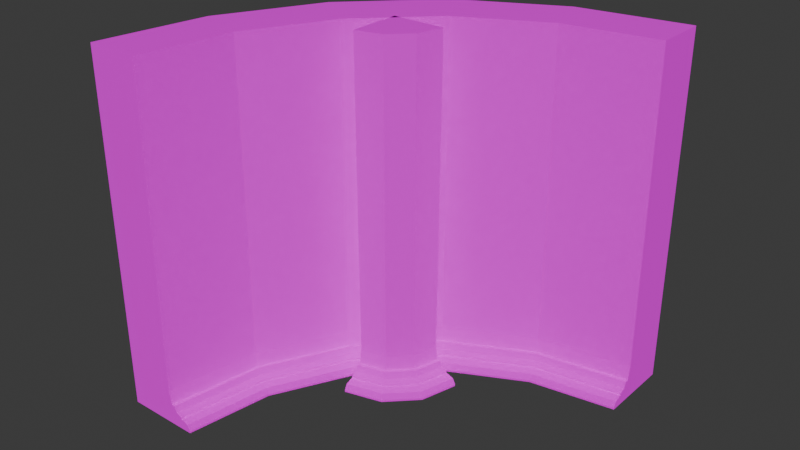 # Source: uv_mapped_concave_and_convex_walls.blend  (saved by Blender 4.0.36; exported with 4.5.12 LTS)
import bpy
from mathutils import Matrix  # noqa: F401  (used for matrix-valued properties, if any)

bpy.ops.wm.read_factory_settings(use_empty=True)
scene = bpy.context.scene
scene.name = 'Scene'

# ---- collections
col_collection = bpy.data.collections.new('Collection'); scene.collection.children.link(col_collection)

# ---- images (referenced by path relative to the original .blend; pixels are not part of the script)
import os
ASSET_DIR = os.environ.get("B2B_ASSET_DIR", "")  # directory of the original .blend (textures are referenced by path, not embedded)
HERE = os.path.dirname(os.path.abspath(__file__))  # packed textures are extracted next to this script under _unpacked/

def load_image(name, relpath, width, height, colorspace="sRGB"):
    """Load a texture the original file referenced (path relative to the .blend, or extracted next to this script)."""
    p = next((c for c in (os.path.join(HERE, relpath), os.path.join(ASSET_DIR, relpath)) if relpath and os.path.exists(c)), "")
    if p:
        img = bpy.data.images.load(p, check_existing=True)
        img.name = name
    else:  # same state as the original file: an image datablock whose file is absent (Cycles renders it pink)
        img = bpy.data.images.new(name, width, height)
        img.source = "FILE"
        img.filepath = "//" + (relpath or name)
    img.colorspace_settings.name = colorspace
    return img
img_floor_and_wall_standardsurface1_basecolor_png = load_image('floor and wall_standardSurface1_BaseColor.png', 'floor and wall_standardSurface1_BaseColor.png', 1024, 1024, 'sRGB')
img_floor_and_wall_standardsurface1_metallic_png = load_image('floor and wall_standardSurface1_Metallic.png', 'floor and wall_standardSurface1_Metallic.png', 1024, 1024, 'sRGB')
img_floor_and_wall_standardsurface1_roughness_png = load_image('floor and wall_standardSurface1_Roughness.png', 'floor and wall_standardSurface1_Roughness.png', 1024, 1024, 'sRGB')

# ---- materials (node trees are filled in below, after node groups)
mat_wall = bpy.data.materials.new('Wall')
mat_wall.use_transparent_shadow = False

# ---- material node trees
mat_wall.use_nodes = True; mat_wall.node_tree.nodes.clear()
_N = mat_wall.node_tree.nodes; _L = mat_wall.node_tree.links
n0 = _N.new('ShaderNodeBsdfPrincipled'); n0.name = 'Principled BSDF'; n0.location = (10, 300)
n0.inputs[3].default_value = 1.45
n1 = _N.new('ShaderNodeOutputMaterial'); n1.name = 'Material Output'; n1.location = (300, 300)
n2 = _N.new('ShaderNodeTexImage'); n2.name = 'Image Texture'; n2.location = (-280, 280)
n2.image = img_floor_and_wall_standardsurface1_basecolor_png
n3 = _N.new('ShaderNodeTexImage'); n3.name = 'Image Texture.001'; n3.location = (-280, 280)
n3.image = img_floor_and_wall_standardsurface1_metallic_png
n4 = _N.new('ShaderNodeTexImage'); n4.name = 'Image Texture.002'; n4.location = (-280, 260)
n4.image = img_floor_and_wall_standardsurface1_roughness_png
_L.new(n0.outputs[0], n1.inputs[0])
_L.new(n2.outputs[0], n0.inputs[0])
_L.new(n3.outputs[1], n0.inputs[1])
_L.new(n4.outputs[1], n0.inputs[2])
n1.is_active_output = True

# ---- world
world_world = bpy.data.worlds.new('World'); scene.world = world_world
world_world.use_nodes = True; world_world.node_tree.nodes.clear()
_N = world_world.node_tree.nodes; _L = world_world.node_tree.links
n0 = _N.new('ShaderNodeOutputWorld'); n0.name = 'World Output'; n0.location = (300, 300)
n1 = _N.new('ShaderNodeBackground'); n1.name = 'Background'; n1.location = (10, 300)
n1.inputs[0].default_value = (0.05088, 0.05088, 0.05088, 1.0)
_L.new(n1.outputs[0], n0.inputs[0])
n0.is_active_output = True
world_world.color = (0.05088, 0.05088, 0.05088)
world_world.use_sun_shadow = False
world_world.sun_shadow_jitter_overblur = 0.0

# ---- meshes
me_cube_001 = bpy.data.meshes.new('Cube.001')
me_cube_001.from_pydata([(0.07743, -0.0733, 0.9564), (-0.07262, -0.0733, 0.9564), (0.07743, -0.0733, -0.04364), (-0.07262, -0.0733, -0.04364), (0.07743, -0.0733, 0.01569), (-0.07262, -0.0733, 0.01569), (0.09348, -0.0733, -0.04364), (0.08631, -0.0733, 0.01569), (0.07743, -0.0733, -0.002661), (-0.07262, -0.0733, -0.002661), (0.09351, -0.0733, -0.001588), (0.1099, -0.0733, -0.04364), (0.1099, -0.0733, -0.008298), (0.07743, -0.0733, -0.008672), (0.0935, -0.0733, -0.008672), (-0.07262, -0.0733, -0.008672), (0.1099, -0.0733, -0.01453), (0.14, -0.0733, -0.04364), (0.1161, -0.0733, -0.01466), (0.1325, -0.0733, -0.02189), (0.14, -0.0733, -0.03818), (-0.07262, -0.0733, 0.05622), (0.07069, -0.0733, 0.05622), (0.05727, 0.00208, 0.9564), (-0.07267, -0.07294, 0.9564), (0.05727, 0.00208, -0.04364), (-0.07267, -0.07294, -0.04364), (0.05727, 0.00208, 0.01569), (-0.07267, -0.07294, 0.01569), (0.07117, 0.01011, -0.04364), (0.06496, 0.006521, 0.01569), (-0.07324, 0.07752, -0.04364), (-0.07267, -0.07294, -0.002661), (0.0712, 0.01012, -0.001588), (0.08539, 0.01832, -0.04364), (0.08539, 0.01832, -0.008298), (-0.07324, -0.07252, 0.9564), (-0.07324, 0.07752, 0.9564), (-0.07267, -0.07294, -0.008672), (0.08539, 0.01832, -0.01453), (0.1115, 0.03339, -0.04364), (0.09073, 0.0214, -0.01466), (0.105, 0.02962, -0.02189), (0.1115, 0.03338, -0.03818), (-0.07267, -0.07294, 0.05622), (0.05144, -0.001287, 0.05622), (0.002126, 0.05729, 0.9564), (-0.0729, -0.07266, 0.9564), (0.002126, 0.05729, -0.04364), (-0.0729, -0.07266, -0.04364), (0.002126, 0.05729, 0.01569), (-0.0729, -0.07266, 0.01569), (0.01015, 0.07119, -0.04364), (0.006567, 0.06498, 0.01569), (-0.0729, -0.07266, -0.002661), (0.01017, 0.07122, -0.001588), (0.01836, 0.08541, -0.04364), (0.01836, 0.08541, -0.008298), (-0.0729, -0.07266, -0.008672), (0.01836, 0.08541, -0.01453), (0.03344, 0.1115, -0.04364), (0.02144, 0.09074, -0.01466), (0.02967, 0.105, -0.02189), (0.03342, 0.1115, -0.03818), (-0.0729, -0.07266, 0.05622), (-0.001242, 0.05145, 0.05622), (-0.07324, -0.07252, -0.04364), (-0.07324, 0.07752, 0.01569), (-0.07324, -0.07252, 0.01569), (-0.07324, 0.09358, -0.04364), (-0.07324, 0.08641, 0.01569), (-0.07324, 0.07752, -0.002661), (-0.07324, -0.07252, -0.002661), (-0.07324, 0.09361, -0.001588), (-0.07324, 0.11, -0.04364), (-0.07324, 0.11, -0.008298), (-0.07324, 0.07752, -0.008672), (-0.07324, 0.09359, -0.008672), (-0.07324, -0.07252, -0.008672), (-0.07324, 0.11, -0.01453), (-0.07324, 0.1401, -0.04364), (-0.07324, 0.1162, -0.01466), (-0.07324, 0.1326, -0.02189), (-0.07324, 0.1401, -0.03818), (-0.07324, -0.07252, 0.05622), (-0.07324, 0.07079, 0.05622)], [], [(15, 13, 2, 3), (21, 22, 4, 5), (8, 4, 7, 10), (13, 8, 10, 14), (5, 4, 8, 9), (14, 10, 12, 16), (6, 14, 16, 11), (2, 13, 14, 6), (9, 8, 13, 15), (11, 16, 18, 19, 20, 17), (1, 0, 22, 21), (26, 25, 48, 49), (30, 27, 50, 53), (44, 28, 51, 64), (23, 24, 47, 46), (40, 43, 63, 60), (39, 35, 57, 59), (42, 41, 61, 62), (38, 26, 49, 58), (28, 32, 54, 51), (43, 42, 62, 63), (33, 30, 53, 55), (21, 5, 28, 44), (7, 4, 27, 30), (3, 2, 25, 26), (12, 10, 33, 35), (22, 0, 23, 45), (2, 6, 29, 25), (6, 11, 34, 29), (18, 16, 39, 41), (1, 21, 44, 24), (9, 15, 38, 32), (11, 17, 40, 34), (4, 22, 45, 27), (10, 7, 30, 33), (20, 19, 42, 43), (5, 9, 32, 28), (15, 3, 26, 38), (19, 18, 41, 42), (16, 12, 35, 39), (17, 20, 43, 40), (0, 1, 24, 23), (46, 47, 36, 37), (60, 63, 83, 80), (59, 57, 75, 79), (62, 61, 81, 82), (58, 49, 66, 78), (51, 54, 72, 68), (63, 62, 82, 83), (55, 53, 70, 73), (50, 65, 85, 67), (56, 60, 80, 74), (54, 58, 78, 72), (35, 33, 55, 57), (45, 23, 46, 65), (25, 29, 52, 48), (29, 34, 56, 52), (41, 39, 59, 61), (24, 44, 64, 47), (32, 38, 58, 54), (34, 40, 60, 56), (27, 45, 65, 50), (78, 66, 31, 76), (84, 68, 67, 85), (71, 73, 70, 67), (76, 77, 73, 71), (68, 72, 71, 67), (77, 79, 75, 73), (69, 74, 79, 77), (31, 69, 77, 76), (72, 78, 76, 71), (74, 80, 83, 82, 81, 79), (36, 84, 85, 37), (64, 51, 68, 84), (53, 50, 67, 70), (49, 48, 31, 66), (57, 55, 73, 75), (65, 46, 37, 85), (48, 52, 69, 31), (52, 56, 74, 69), (61, 59, 79, 81), (47, 64, 84, 36)])
_k = {(0, 1): 1.0, (2, 3): 1.0, (23, 24): 1.0, (25, 26): 1.0, (46, 47): 1.0, (48, 49): 1.0, (36, 37): 1.0, (31, 66): 1.0}
me_cube_001.attributes.new('crease_edge', 'FLOAT', 'EDGE').data.foreach_set('value', [_k.get((min(e.vertices), max(e.vertices)), 0.0) for e in me_cube_001.edges])
_uv = me_cube_001.uv_layers.new(name='UVMap')
_uv.uv.foreach_set('vector', [0.954, 0.965, 0.9569, 0.965, 0.9569, 1.0, 0.954, 1.0, 0.954, 0.9001, 0.9568, 0.9001, 0.9569, 0.9407, 0.954, 0.9407, 0.9569, 0.959, 0.9569, 0.9407, 0.9571, 0.9407, 0.9572, 0.958, 0.9569, 0.965, 0.9569, 0.959, 0.9572, 0.958, 0.9572, 0.965, 0.954, 0.9407, 0.9569, 0.9407, 0.9569, 0.959, 0.954, 0.959, 0.9572, 0.965, 0.9572, 0.958, 0.9575, 0.9647, 0.9575, 0.9709, 0.9572, 1.0, 0.9572, 0.965, 0.9575, 0.9709, 0.9575, 1.0, 0.9569, 1.0, 0.9569, 0.965, 0.9572, 0.965, 0.9572, 1.0, 0.954, 0.959, 0.9569, 0.959, 0.9569, 0.965, 0.954, 0.965, 0.9575, 1.0, 0.9575, 0.9709, 0.9577, 0.971, 0.958, 0.9783, 0.9581, 0.9945, 0.9581, 1.0, 0.954, 0.0, 0.9569, 0.0, 0.9568, 0.9001, 0.954, 0.9001, 0.9621, 0.579, 0.9647, 0.654, 0.9636, 0.7092, 0.9621, 0.5793, 0.9637, 0.07156, 0.9639, 0.07385, 0.9639, 0.1519, 0.9637, 0.1542, 0.9581, 0.9001, 0.9581, 0.9407, 0.9581, 0.9407, 0.9581, 0.9001, 0.9647, 0.3663, 0.9672, 0.2932, 0.9672, 0.2935, 0.9658, 0.4218, 0.9621, 0.3656, 0.9622, 0.3655, 0.9622, 0.4706, 0.9621, 0.4708, 0.9635, 0.0641, 0.9636, 0.06387, 0.9636, 0.1542, 0.9635, 0.1544, 0.9621, 0.09227, 0.9625, 0.09652, 0.9625, 0.1946, 0.9621, 0.1988, 0.9581, 0.965, 0.9581, 1.0, 0.9581, 1.0, 0.9581, 0.965, 0.9581, 0.9407, 0.9581, 0.959, 0.9581, 0.959, 0.9581, 0.9407, 0.9622, 0.3655, 0.9626, 0.3689, 0.9626, 0.4704, 0.9622, 0.4706, 0.9638, 0.3492, 0.9642, 0.3525, 0.9642, 0.4312, 0.9638, 0.4315, 0.9581, 0.9001, 0.9581, 0.9407, 0.9581, 0.9407, 0.9581, 0.9001, 0.9645, 0.0, 0.9646, 0.006278, 0.9639, 0.07385, 0.9637, 0.07156, 0.9621, 0.5786, 0.9651, 0.5786, 0.9647, 0.654, 0.9621, 0.579, 0.9636, 0.2911, 0.9638, 0.3027, 0.963, 0.3775, 0.9627, 0.3732, 0.9583, 0.8939, 0.9582, 0.0, 0.9592, 0.00662, 0.9592, 0.9002, 0.9651, 0.5786, 0.9654, 0.5786, 0.9649, 0.662, 0.9647, 0.654, 0.9654, 0.5786, 0.9657, 0.5786, 0.9652, 0.6703, 0.9649, 0.662, 0.9634, 0.01163, 0.9635, 0.01598, 0.9626, 0.09812, 0.9625, 0.09652, 0.9581, 0.0, 0.9581, 0.9001, 0.9581, 0.9001, 0.9581, 0.0, 0.9581, 0.959, 0.9581, 0.965, 0.9581, 0.965, 0.9581, 0.959, 0.9657, 0.5786, 0.9663, 0.5786, 0.9657, 0.6853, 0.9652, 0.6703, 0.9582, 0.9345, 0.9583, 0.8939, 0.9592, 0.9002, 0.9592, 0.9411, 0.9639, 0.2911, 0.9643, 0.2968, 0.9642, 0.3525, 0.9638, 0.3492, 0.9624, 0.2911, 0.9627, 0.2972, 0.9626, 0.3689, 0.9622, 0.3655, 0.9581, 0.9407, 0.9581, 0.959, 0.9581, 0.959, 0.9581, 0.9407, 0.9581, 0.965, 0.9581, 1.0, 0.9581, 1.0, 0.9581, 0.965, 0.9632, 0.0, 0.9634, 0.01163, 0.9625, 0.09652, 0.9621, 0.09227, 0.9636, 0.0002284, 0.9637, 0.0, 0.9636, 0.06387, 0.9635, 0.0641, 0.9623, 0.2913, 0.9624, 0.2911, 0.9622, 0.3655, 0.9621, 0.3656, 0.9643, 0.2911, 0.9672, 0.2929, 0.9672, 0.2932, 0.9647, 0.3663, 0.9658, 0.4218, 0.9672, 0.2935, 0.9672, 0.2937, 0.9672, 0.4428, 0.9621, 0.4708, 0.9622, 0.4706, 0.9624, 0.5784, 0.9623, 0.5786, 0.9635, 0.1544, 0.9636, 0.1542, 0.9637, 0.2468, 0.9636, 0.247, 0.9621, 0.1988, 0.9625, 0.1946, 0.9634, 0.2794, 0.9632, 0.2911, 0.9582, 0.965, 0.9582, 1.0, 0.9581, 1.0, 0.9581, 0.965, 0.9582, 0.9407, 0.9582, 0.959, 0.9581, 0.959, 0.9581, 0.9407, 0.9622, 0.4706, 0.9626, 0.4704, 0.9627, 0.5744, 0.9624, 0.5784, 0.9638, 0.4315, 0.9642, 0.4312, 0.9643, 0.5118, 0.9639, 0.5158, 0.9606, 0.9439, 0.9606, 0.9028, 0.9621, 0.901, 0.9621, 0.942, 0.9639, 0.7373, 0.9642, 0.7635, 0.9621, 0.7921, 0.9621, 0.7619, 0.9582, 0.959, 0.9582, 0.965, 0.9581, 0.965, 0.9581, 0.959, 0.9627, 0.3732, 0.963, 0.3775, 0.963, 0.4638, 0.9627, 0.4681, 0.9592, 0.9002, 0.9592, 0.00662, 0.9606, 0.00936, 0.9606, 0.9028, 0.9647, 0.654, 0.9649, 0.662, 0.9638, 0.7231, 0.9636, 0.7092, 0.9649, 0.662, 0.9652, 0.6703, 0.9639, 0.7373, 0.9638, 0.7231, 0.9625, 0.09652, 0.9626, 0.09812, 0.9626, 0.193, 0.9625, 0.1946, 0.9581, 0.0, 0.9581, 0.9001, 0.9581, 0.9001, 0.9581, 0.0, 0.9581, 0.959, 0.9581, 0.965, 0.9581, 0.965, 0.9581, 0.959, 0.9652, 0.6703, 0.9657, 0.6853, 0.9642, 0.7635, 0.9639, 0.7373, 0.9592, 0.9411, 0.9592, 0.9002, 0.9606, 0.9028, 0.9606, 0.9439, 0.954, 0.965, 0.954, 1.0, 0.9511, 1.0, 0.9511, 0.965, 0.954, 0.9001, 0.954, 0.9407, 0.9511, 0.9407, 0.9512, 0.9001, 0.9511, 0.959, 0.9508, 0.958, 0.9509, 0.9407, 0.9511, 0.9407, 0.9511, 0.965, 0.9508, 0.965, 0.9508, 0.958, 0.9511, 0.959, 0.954, 0.9407, 0.954, 0.959, 0.9511, 0.959, 0.9511, 0.9407, 0.9508, 0.965, 0.9504, 0.9709, 0.9504, 0.9647, 0.9508, 0.958, 0.9508, 1.0, 0.9504, 1.0, 0.9504, 0.9709, 0.9508, 0.965, 0.9511, 1.0, 0.9508, 1.0, 0.9508, 0.965, 0.9511, 0.965, 0.954, 0.959, 0.954, 0.965, 0.9511, 0.965, 0.9511, 0.959, 0.9504, 1.0, 0.9498, 1.0, 0.9498, 0.9945, 0.95, 0.9783, 0.9503, 0.971, 0.9504, 0.9709, 0.954, 0.0, 0.954, 0.9001, 0.9512, 0.9001, 0.9511, 0.0, 0.9582, 0.9001, 0.9582, 0.9407, 0.9581, 0.9407, 0.9581, 0.9001, 0.9637, 0.1542, 0.9639, 0.1519, 0.9646, 0.2195, 0.9645, 0.2257, 0.9621, 0.5793, 0.9636, 0.7092, 0.9621, 0.7295, 0.9621, 0.5794, 0.9627, 0.4681, 0.963, 0.4638, 0.9638, 0.5386, 0.9636, 0.5502, 0.9606, 0.9028, 0.9606, 0.00936, 0.9621, 0.007487, 0.9621, 0.901, 0.9636, 0.7092, 0.9638, 0.7231, 0.9621, 0.7455, 0.9621, 0.7295, 0.9638, 0.7231, 0.9639, 0.7373, 0.9621, 0.7619, 0.9621, 0.7455, 0.9625, 0.1946, 0.9626, 0.193, 0.9635, 0.2751, 0.9634, 0.2794, 0.9582, 0.0, 0.9582, 0.9001, 0.9581, 0.9001, 0.9581, 0.0])
me_cube_001.materials.append(mat_wall)
me_cube_001.update()
me_cube_003 = bpy.data.meshes.new('Cube.003')
me_cube_003.from_pydata([(-0.3205, -0.5294, 0.9564), (-0.4706, -0.5294, 0.9564), (-0.3205, -0.5294, -0.04364), (-0.4706, -0.5294, -0.04364), (-0.3205, -0.5294, 0.01569), (-0.4706, -0.5294, 0.01569), (-0.3044, -0.5294, -0.04364), (-0.3116, -0.5294, 0.01569), (-0.3205, -0.5294, -0.002661), (-0.4706, -0.5294, -0.002661), (-0.3044, -0.5294, -0.001588), (-0.288, -0.5294, -0.04364), (-0.288, -0.5294, -0.008298), (-0.3205, -0.5294, -0.008672), (-0.3044, -0.5294, -0.008672), (-0.4706, -0.5294, -0.008672), (-0.288, -0.5294, -0.01453), (-0.2578, -0.5294, -0.04364), (-0.2818, -0.5294, -0.01466), (-0.2653, -0.5294, -0.02189), (-0.2578, -0.5294, -0.03818), (-0.4706, -0.5294, 0.05622), (-0.3272, -0.5294, 0.05622), (-0.2789, -0.2667, 0.9564), (-0.4217, -0.2203, 0.9564), (-0.2789, -0.2667, -0.04364), (-0.4217, -0.2203, -0.04364), (-0.2789, -0.2667, 0.01569), (-0.4217, -0.2203, 0.01569), (-0.2636, -0.2717, -0.04364), (-0.2704, -0.2695, 0.01569), (0.02985, 0.1582, -0.04364), (-0.4217, -0.2203, -0.002661), (-0.2636, -0.2717, -0.001588), (-0.248, -0.2768, -0.04364), (-0.248, -0.2768, -0.008298), (-0.05843, 0.2797, 0.9564), (0.02985, 0.1582, 0.9564), (-0.4217, -0.2203, -0.008672), (-0.248, -0.2768, -0.01453), (-0.2193, -0.2861, -0.04364), (-0.2421, -0.2787, -0.01466), (-0.2264, -0.2838, -0.02189), (-0.2193, -0.2861, -0.03818), (-0.4217, -0.2203, 0.05622), (-0.2853, -0.2647, 0.05622), (-0.1582, -0.02985, 0.9564), (-0.2797, 0.05843, 0.9564), (-0.1582, -0.02985, -0.04364), (-0.2797, 0.05843, -0.04364), (-0.1582, -0.02985, 0.01569), (-0.2797, 0.05843, 0.01569), (-0.1452, -0.03929, -0.04364), (-0.151, -0.03507, 0.01569), (0.2667, 0.2789, 0.9564), (-0.2797, 0.05843, -0.002661), (-0.1451, -0.03931, -0.001588), (-0.1319, -0.04895, -0.04364), (-0.1319, -0.04895, -0.008298), (0.2203, 0.4217, 0.9564), (0.2667, 0.2789, -0.04364), (-0.2797, 0.05843, -0.008672), (-0.1319, -0.04895, -0.01453), (-0.1074, -0.06669, -0.04364), (-0.1269, -0.05257, -0.01466), (-0.1136, -0.06225, -0.02189), (-0.1075, -0.06667, -0.03818), (-0.2797, 0.05843, 0.05622), (-0.1636, -0.02588, 0.05622), (-0.05843, 0.2797, -0.04364), (0.02985, 0.1582, 0.01569), (-0.05843, 0.2797, 0.01569), (0.03929, 0.1452, -0.04364), (0.03507, 0.151, 0.01569), (0.5294, 0.3205, -0.04364), (-0.05843, 0.2797, -0.002661), (0.03931, 0.1451, -0.001588), (0.04895, 0.1319, -0.04364), (0.04895, 0.1319, -0.008298), (0.5294, 0.4706, 0.9564), (0.5294, 0.3205, 0.9564), (-0.05843, 0.2797, -0.008672), (0.04895, 0.1319, -0.01453), (0.06669, 0.1074, -0.04364), (0.05257, 0.1269, -0.01466), (0.06226, 0.1136, -0.02189), (0.06667, 0.1075, -0.03818), (-0.05843, 0.2797, 0.05622), (0.02588, 0.1636, 0.05622), (0.2203, 0.4217, -0.04364), (0.2667, 0.2789, 0.01569), (0.2203, 0.4217, 0.01569), (0.2717, 0.2636, -0.04364), (0.2695, 0.2704, 0.01569), (0.2203, 0.4217, -0.002661), (0.2717, 0.2636, -0.001588), (0.2768, 0.248, -0.04364), (0.2768, 0.248, -0.008298), (0.2203, 0.4217, -0.008672), (0.2768, 0.248, -0.01453), (0.2861, 0.2193, -0.04364), (0.2787, 0.2421, -0.01466), (0.2838, 0.2264, -0.02189), (0.2861, 0.2193, -0.03818), (0.2203, 0.4217, 0.05622), (0.2647, 0.2853, 0.05622), (0.5294, 0.4706, -0.04364), (0.5294, 0.3205, 0.01569), (0.5294, 0.4706, 0.01569), (0.5294, 0.3044, -0.04364), (0.5294, 0.3116, 0.01569), (0.5294, 0.3205, -0.002661), (0.5294, 0.4706, -0.002661), (0.5294, 0.3044, -0.001588), (0.5294, 0.288, -0.04364), (0.5294, 0.288, -0.008298), (0.5294, 0.3205, -0.008672), (0.5294, 0.3044, -0.008672), (0.5294, 0.4706, -0.008672), (0.5294, 0.288, -0.01453), (0.5294, 0.2578, -0.04364), (0.5294, 0.2818, -0.01466), (0.5294, 0.2653, -0.02189), (0.5294, 0.2578, -0.03818), (0.5294, 0.4706, 0.05622), (0.5294, 0.3272, 0.05622)], [], [(15, 13, 2, 3), (21, 22, 4, 5), (8, 4, 7, 10), (13, 8, 10, 14), (5, 4, 8, 9), (14, 10, 12, 16), (6, 14, 16, 11), (2, 13, 14, 6), (9, 8, 13, 15), (11, 16, 18, 19, 20, 17), (1, 0, 22, 21), (29, 34, 57, 52), (25, 29, 52, 48), (45, 23, 46, 68), (35, 33, 56, 58), (26, 25, 48, 49), (30, 27, 50, 53), (44, 28, 51, 67), (23, 24, 47, 46), (40, 43, 66, 63), (39, 35, 58, 62), (42, 41, 64, 65), (2, 6, 29, 25), (6, 11, 34, 29), (18, 16, 39, 41), (1, 21, 44, 24), (9, 15, 38, 32), (11, 17, 40, 34), (4, 22, 45, 27), (10, 7, 30, 33), (20, 19, 42, 43), (5, 9, 32, 28), (15, 3, 26, 38), (19, 18, 41, 42), (16, 12, 35, 39), (17, 20, 43, 40), (0, 1, 24, 23), (21, 5, 28, 44), (7, 4, 27, 30), (3, 2, 25, 26), (12, 10, 33, 35), (22, 0, 23, 45), (49, 48, 31, 69), (53, 50, 70, 73), (67, 51, 71, 87), (46, 47, 36, 37), (63, 66, 86, 83), (62, 58, 78, 82), (65, 64, 84, 85), (61, 49, 69, 81), (51, 55, 75, 71), (66, 65, 85, 86), (56, 53, 73, 76), (41, 39, 62, 64), (24, 44, 67, 47), (32, 38, 61, 55), (34, 40, 63, 57), (27, 45, 68, 50), (33, 30, 53, 56), (43, 42, 65, 66), (28, 32, 55, 51), (38, 26, 49, 61), (71, 75, 94, 91), (86, 85, 102, 103), (76, 73, 93, 95), (70, 88, 105, 90), (77, 83, 100, 96), (75, 81, 98, 94), (36, 87, 104, 59), (84, 82, 99, 101), (72, 77, 96, 92), (31, 72, 92, 60), (88, 37, 54, 105), (58, 56, 76, 78), (68, 46, 37, 88), (48, 52, 72, 31), (52, 57, 77, 72), (64, 62, 82, 84), (47, 67, 87, 36), (55, 61, 81, 75), (57, 63, 83, 77), (50, 68, 88, 70), (92, 96, 114, 109), (60, 92, 109, 74), (105, 54, 80, 125), (97, 95, 113, 115), (89, 60, 74, 106), (93, 90, 107, 110), (104, 91, 108, 124), (54, 59, 79, 80), (100, 103, 123, 120), (99, 97, 115, 119), (102, 101, 121, 122), (81, 69, 89, 98), (85, 84, 101, 102), (82, 78, 97, 99), (83, 86, 103, 100), (37, 36, 59, 54), (87, 71, 91, 104), (73, 70, 90, 93), (69, 31, 60, 89), (78, 76, 95, 97), (118, 106, 74, 116), (124, 108, 107, 125), (111, 113, 110, 107), (116, 117, 113, 111), (108, 112, 111, 107), (117, 119, 115, 113), (109, 114, 119, 117), (74, 109, 117, 116), (112, 118, 116, 111), (114, 120, 123, 122, 121, 119), (79, 124, 125, 80), (101, 99, 119, 121), (59, 104, 124, 79), (94, 98, 118, 112), (96, 100, 120, 114), (90, 105, 125, 107), (95, 93, 110, 113), (103, 102, 122, 123), (91, 94, 112, 108), (98, 89, 106, 118)])
_k = {(0, 1): 1.0, (2, 3): 1.0, (23, 24): 1.0, (25, 26): 1.0, (46, 47): 1.0, (48, 49): 1.0, (36, 37): 1.0, (31, 69): 1.0, (54, 59): 1.0, (60, 89): 1.0, (79, 80): 1.0, (74, 106): 1.0}
me_cube_003.attributes.new('crease_edge', 'FLOAT', 'EDGE').data.foreach_set('value', [_k.get((min(e.vertices), max(e.vertices)), 0.0) for e in me_cube_003.edges])
_uv = me_cube_003.uv_layers.new(name='UVMap')
_uv.uv.foreach_set('vector', [0.9548, 0.9511, 0.955, 0.952, 0.955, 0.9669, 0.9548, 0.966, 0.9548, 0.9235, 0.955, 0.9243, 0.955, 0.9416, 0.9548, 0.9407, 0.955, 0.9495, 0.955, 0.9416, 0.955, 0.9417, 0.955, 0.9491, 0.955, 0.952, 0.955, 0.9495, 0.955, 0.9491, 0.955, 0.9521, 0.9548, 0.9407, 0.955, 0.9416, 0.955, 0.9495, 0.9548, 0.9486, 0.955, 0.9521, 0.955, 0.9491, 0.955, 0.952, 0.955, 0.9547, 0.955, 0.967, 0.955, 0.9521, 0.955, 0.9547, 0.955, 0.9671, 0.955, 0.9669, 0.955, 0.952, 0.955, 0.9521, 0.955, 0.967, 0.9548, 0.9486, 0.955, 0.9495, 0.955, 0.952, 0.9548, 0.9511, 0.955, 0.9671, 0.955, 0.9547, 0.955, 0.9548, 0.9551, 0.958, 0.9551, 0.965, 0.9551, 0.9673, 0.9548, 0.5397, 0.955, 0.5406, 0.955, 0.9243, 0.9548, 0.9235, 0.9539, 0.1407, 0.954, 0.1439, 0.9539, 0.2481, 0.9538, 0.247, 0.9539, 0.1376, 0.9539, 0.1407, 0.9538, 0.247, 0.9538, 0.2459, 0.4862, 0.3824, 0.9201, 0.3813, 0.9204, 0.2865, 0.4865, 0.2869, 0.9567, 0.4114, 0.9567, 0.4146, 0.9566, 0.3083, 0.9566, 0.3072, 0.9537, 0.1084, 0.9539, 0.1376, 0.9538, 0.2459, 0.9536, 0.2358, 0.9564, 0.4209, 0.9563, 0.4226, 0.9562, 0.3143, 0.9562, 0.3137, 0.05678, 0.4242, 0.03799, 0.4242, 0.03799, 0.3418, 0.05678, 0.3418, 0.9546, 0.4681, 0.9544, 0.4973, 0.9542, 0.3698, 0.9544, 0.3598, 0.9554, 0.6455, 0.9554, 0.6455, 0.9554, 0.7443, 0.9554, 0.7444, 0.9554, 0.6491, 0.9554, 0.6491, 0.9554, 0.7517, 0.9553, 0.7517, 0.9567, 0.907, 0.9567, 0.9102, 0.9566, 0.8068, 0.9566, 0.8057, 0.9542, 0.04548, 0.9542, 0.05035, 0.9539, 0.1407, 0.9539, 0.1376, 0.9542, 0.05035, 0.9542, 0.05533, 0.954, 0.1439, 0.9539, 0.1407, 0.9569, 0.9981, 0.9569, 1.0, 0.9567, 0.9114, 0.9567, 0.9102, 0.474, 0.477, 0.05678, 0.477, 0.05678, 0.4242, 0.474, 0.4242, 0.02948, 0.477, 0.0267, 0.477, 0.0267, 0.4242, 0.02948, 0.4242, 0.9542, 0.05533, 0.9542, 0.06447, 0.954, 0.1498, 0.954, 0.1439, 0.9229, 0.4755, 0.9396, 0.4777, 0.9396, 0.373, 0.9229, 0.3716, 0.9553, 0.5401, 0.9553, 0.5397, 0.9553, 0.6522, 0.9553, 0.6517, 0.9554, 0.5401, 0.9554, 0.5397, 0.9554, 0.6461, 0.9554, 0.6455, 0.03799, 0.477, 0.02948, 0.477, 0.02948, 0.4242, 0.03799, 0.4242, 0.0267, 0.477, 0.01049, 0.477, 0.01049, 0.4242, 0.0267, 0.4242, 0.9569, 0.9931, 0.9569, 0.9981, 0.9567, 0.9102, 0.9567, 0.907, 0.9553, 0.5397, 0.9554, 0.5397, 0.9554, 0.6491, 0.9554, 0.6491, 0.9554, 0.5402, 0.9554, 0.5401, 0.9554, 0.6455, 0.9554, 0.6455, 0.9548, 0.5602, 0.9546, 0.6057, 0.9544, 0.4973, 0.9546, 0.4681, 0.05678, 0.477, 0.03799, 0.477, 0.03799, 0.4242, 0.05678, 0.4242, 0.9566, 0.512, 0.9566, 0.5147, 0.9563, 0.4226, 0.9564, 0.4209, 0.954, 0.0, 0.9542, 0.04548, 0.9539, 0.1376, 0.9537, 0.1084, 0.9569, 0.5, 0.9569, 0.505, 0.9567, 0.4146, 0.9567, 0.4114, 0.4855, 0.4779, 0.9195, 0.4761, 0.9201, 0.3813, 0.4862, 0.3824, 0.9536, 0.2358, 0.9538, 0.2459, 0.9538, 0.3598, 0.9536, 0.3698, 0.9562, 0.3137, 0.9562, 0.3143, 0.9562, 0.2004, 0.9562, 0.201, 0.05678, 0.3418, 0.03799, 0.3418, 0.03799, 0.238, 0.05678, 0.238, 0.9544, 0.3598, 0.9542, 0.3698, 0.9542, 0.2358, 0.9544, 0.2459, 0.9553, 0.8306, 0.9552, 0.8305, 0.9552, 0.7458, 0.9552, 0.7458, 0.9552, 0.841, 0.9552, 0.841, 0.9552, 0.7529, 0.9552, 0.753, 0.9566, 0.8057, 0.9566, 0.8068, 0.9566, 0.6981, 0.9566, 0.6992, 0.0267, 0.3418, 0.01049, 0.3418, 0.01049, 0.238, 0.0267, 0.238, 0.03799, 0.3418, 0.02948, 0.3418, 0.02948, 0.238, 0.03799, 0.238, 0.9552, 0.8305, 0.9552, 0.8326, 0.9552, 0.747, 0.9552, 0.7458, 0.9552, 0.8477, 0.9552, 0.8497, 0.9552, 0.7591, 0.9552, 0.7579, 0.9567, 0.9102, 0.9567, 0.9114, 0.9566, 0.8072, 0.9566, 0.8068, 0.474, 0.4242, 0.05678, 0.4242, 0.05678, 0.3418, 0.474, 0.3418, 0.02948, 0.4242, 0.0267, 0.4242, 0.0267, 0.3418, 0.02948, 0.3418, 0.954, 0.1439, 0.954, 0.1498, 0.9539, 0.2501, 0.9539, 0.2481, 0.9229, 0.3852, 0.9396, 0.3865, 0.9396, 0.2855, 0.9229, 0.285, 0.9553, 0.6517, 0.9553, 0.6522, 0.9553, 0.7578, 0.9553, 0.7564, 0.9554, 0.6455, 0.9554, 0.6461, 0.9554, 0.7458, 0.9554, 0.7443, 0.03799, 0.4242, 0.02948, 0.4242, 0.02948, 0.3418, 0.03799, 0.3418, 0.0267, 0.4242, 0.01049, 0.4242, 0.01049, 0.3418, 0.0267, 0.3418, 0.03799, 0.238, 0.02948, 0.238, 0.02948, 0.123, 0.03799, 0.123, 0.9552, 0.7458, 0.9552, 0.747, 0.9552, 0.6461, 0.9552, 0.6458, 0.9552, 0.7579, 0.9552, 0.7591, 0.9552, 0.6523, 0.9552, 0.652, 0.9229, 0.1575, 0.9396, 0.1571, 0.9396, 0.06717, 0.9229, 0.06822, 0.9539, 0.3576, 0.9539, 0.3556, 0.954, 0.4559, 0.954, 0.4618, 0.02948, 0.238, 0.0267, 0.238, 0.0267, 0.123, 0.02948, 0.123, 0.474, 0.238, 0.05678, 0.238, 0.05678, 0.123, 0.474, 0.123, 0.9566, 0.6981, 0.9566, 0.6977, 0.9567, 0.5936, 0.9567, 0.5948, 0.9538, 0.3587, 0.9539, 0.3576, 0.954, 0.4618, 0.9539, 0.465, 0.9538, 0.3598, 0.9538, 0.3587, 0.9539, 0.465, 0.9539, 0.4681, 0.4865, 0.1914, 0.9204, 0.1918, 0.9201, 0.09702, 0.4862, 0.09589, 0.9566, 0.3072, 0.9566, 0.3083, 0.9566, 0.1966, 0.9566, 0.1977, 0.4865, 0.2869, 0.9204, 0.2865, 0.9204, 0.1918, 0.4865, 0.1914, 0.9538, 0.2459, 0.9538, 0.247, 0.9538, 0.3587, 0.9538, 0.3598, 0.9538, 0.247, 0.9539, 0.2481, 0.9539, 0.3576, 0.9538, 0.3587, 0.9566, 0.8068, 0.9566, 0.8072, 0.9566, 0.6977, 0.9566, 0.6981, 0.474, 0.3418, 0.05678, 0.3418, 0.05678, 0.238, 0.474, 0.238, 0.02948, 0.3418, 0.0267, 0.3418, 0.0267, 0.238, 0.02948, 0.238, 0.9539, 0.2481, 0.9539, 0.2501, 0.9539, 0.3556, 0.9539, 0.3576, 0.9229, 0.285, 0.9396, 0.2855, 0.9396, 0.1892, 0.9229, 0.1895, 0.9539, 0.465, 0.954, 0.4618, 0.9542, 0.5504, 0.9542, 0.5553, 0.9539, 0.4681, 0.9539, 0.465, 0.9542, 0.5553, 0.9542, 0.5602, 0.4862, 0.09589, 0.9201, 0.09702, 0.9195, 0.002263, 0.4855, 0.0003839, 0.9567, 0.09357, 0.9567, 0.09038, 0.9569, 0.0, 0.9569, 0.004968, 0.9537, 0.4973, 0.9539, 0.4681, 0.9542, 0.5602, 0.954, 0.6057, 0.9564, 0.09385, 0.9563, 0.09212, 0.9566, 0.0, 0.9566, 0.002693, 0.05678, 0.123, 0.03799, 0.123, 0.03799, 0.007935, 0.05678, 0.007935, 0.9546, 0.1376, 0.9544, 0.1084, 0.9546, 0.0, 0.9548, 0.04548, 0.9552, 0.6459, 0.9552, 0.6458, 0.9552, 0.5404, 0.9553, 0.5404, 0.9552, 0.6492, 0.9552, 0.6491, 0.9552, 0.5397, 0.9552, 0.5398, 0.9567, 0.598, 0.9567, 0.5948, 0.9569, 0.5068, 0.9569, 0.5118, 0.0267, 0.238, 0.01049, 0.238, 0.01049, 0.123, 0.0267, 0.123, 0.9566, 0.6992, 0.9566, 0.6981, 0.9567, 0.5948, 0.9567, 0.598, 0.9552, 0.753, 0.9552, 0.7529, 0.9552, 0.6491, 0.9552, 0.6492, 0.9552, 0.7458, 0.9552, 0.7458, 0.9552, 0.6458, 0.9552, 0.6459, 0.9544, 0.2459, 0.9542, 0.2358, 0.9544, 0.1084, 0.9546, 0.1376, 0.05678, 0.238, 0.03799, 0.238, 0.03799, 0.123, 0.05678, 0.123, 0.9562, 0.201, 0.9562, 0.2004, 0.9563, 0.09212, 0.9564, 0.09385, 0.9536, 0.3698, 0.9538, 0.3598, 0.9539, 0.4681, 0.9537, 0.4973, 0.9566, 0.1977, 0.9566, 0.1966, 0.9567, 0.09038, 0.9567, 0.09357, 0.9565, 0.9273, 0.9565, 0.9422, 0.9563, 0.9427, 0.9563, 0.9277, 0.9565, 0.8995, 0.9565, 0.9169, 0.9563, 0.9173, 0.9563, 0.8999, 0.9563, 0.9251, 0.9563, 0.9247, 0.9563, 0.9173, 0.9563, 0.9173, 0.9563, 0.9277, 0.9563, 0.9278, 0.9563, 0.9247, 0.9563, 0.9251, 0.9565, 0.9169, 0.9565, 0.9247, 0.9563, 0.9251, 0.9563, 0.9173, 0.9563, 0.9278, 0.9563, 0.9303, 0.9563, 0.9276, 0.9563, 0.9247, 0.9563, 0.9427, 0.9563, 0.9428, 0.9563, 0.9303, 0.9563, 0.9278, 0.9563, 0.9427, 0.9563, 0.9427, 0.9563, 0.9278, 0.9563, 0.9277, 0.9565, 0.9247, 0.9565, 0.9273, 0.9563, 0.9277, 0.9563, 0.9251, 0.9563, 0.9428, 0.9562, 0.9428, 0.9562, 0.9405, 0.9562, 0.9335, 0.9563, 0.9304, 0.9563, 0.9303, 0.9565, 0.5147, 0.9565, 0.8995, 0.9563, 0.8999, 0.9563, 0.5152, 0.9567, 0.5948, 0.9567, 0.5936, 0.9569, 0.505, 0.9569, 0.5068, 0.474, 0.123, 0.05678, 0.123, 0.05678, 0.007935, 0.474, 0.007935, 0.02948, 0.123, 0.0267, 0.123, 0.0267, 0.007935, 0.02948, 0.007935, 0.954, 0.4618, 0.954, 0.4559, 0.9542, 0.5412, 0.9542, 0.5504, 0.9229, 0.06822, 0.9396, 0.06717, 0.9396, 0.001422, 0.9229, 0.00299, 0.9552, 0.652, 0.9552, 0.6523, 0.9552, 0.5397, 0.9552, 0.5404, 0.9552, 0.6458, 0.9552, 0.6461, 0.9552, 0.5397, 0.9552, 0.5404, 0.03799, 0.123, 0.02948, 0.123, 0.02948, 0.007935, 0.03799, 0.007935, 0.0267, 0.123, 0.01049, 0.123, 0.01049, 0.007935, 0.0267, 0.007935])
me_cube_003.materials.append(mat_wall)
me_cube_003.update()

# ---- objects
ob_convex_wall = bpy.data.objects.new('Convex Wall', me_cube_001)
ob_concave_wall = bpy.data.objects.new('Concave Wall', me_cube_003)

# ---- transforms, parenting, visibility, modifiers, constraints
ob_convex_wall.location = (0.0, 0.0, 0.0)
ob_convex_wall.rotation_euler = (0.0, -0.0, -1.571)
ob_concave_wall.location = (0.0, 0.0, 0.0)

# ---- collection membership
col_collection.objects.link(ob_convex_wall)
col_collection.objects.link(ob_concave_wall)

# ---- scene / render settings (as saved in the file)
scene.frame_start = 1; scene.frame_end = 250; scene.frame_set(1)
scene.render.engine = 'BLENDER_EEVEE_NEXT'
scene.cycles.sampling_pattern = 'TABULATED_SOBOL'
bpy.context.view_layer.update()

# ---- added for rendering (the .blend has no active camera and no usable light): camera, sun
cam_auto = bpy.data.cameras.new('AutoCamera')
cam_auto.lens = 50.0
cam_auto.sensor_width = 36.0
cam_auto.clip_end = 1000.0
ob_auto_camera = bpy.data.objects.new('AutoCamera', cam_auto)
scene.collection.objects.link(ob_auto_camera)
ob_auto_camera.location = (1.63189, -1.95239, 1.73839)
ob_auto_camera.rotation_euler = (1.09748, -7.21219e-08, 0.694738)
scene.camera = ob_auto_camera
light_auto_sun = bpy.data.lights.new('AutoSun', 'SUN')
light_auto_sun.energy = 3.0
light_auto_sun.angle = 0.0523599
ob_auto_sun = bpy.data.objects.new('AutoSun', light_auto_sun)
scene.collection.objects.link(ob_auto_sun)
ob_auto_sun.rotation_euler = (0.872665, 0.174533, 0.523599)
bpy.context.view_layer.update()
